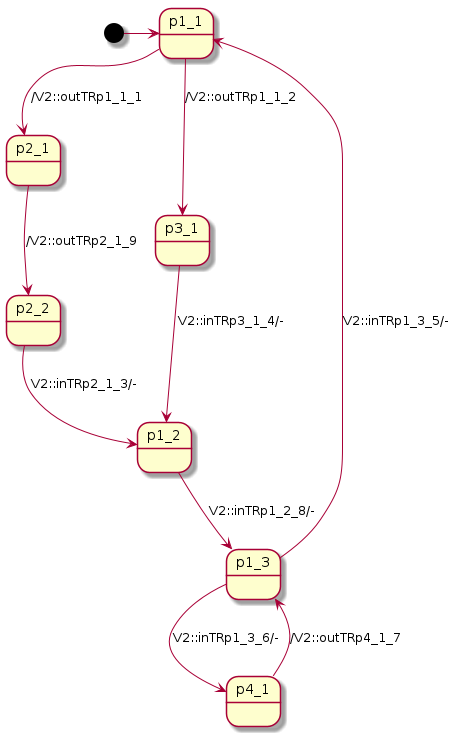

The diagram above was rendered by PlantUML. Its source (embedded in the PNG):
@startuml

[*] -> p1_1
p1_1 --> p2_1: /V2::outTRp1_1_1
p1_1 --> p3_1: /V2::outTRp1_1_2
p1_2 --> p1_3: V2::inTRp1_2_8/-
p2_1 --> p2_2: /V2::outTRp2_1_9
p3_1 --> p1_2: V2::inTRp3_1_4/-
p4_1 --> p1_3: /V2::outTRp4_1_7
p1_3 --> p1_1: V2::inTRp1_3_5/-
p1_3 --> p4_1: V2::inTRp1_3_6/-
p2_2 --> p1_2: V2::inTRp2_1_3/-

@enduml